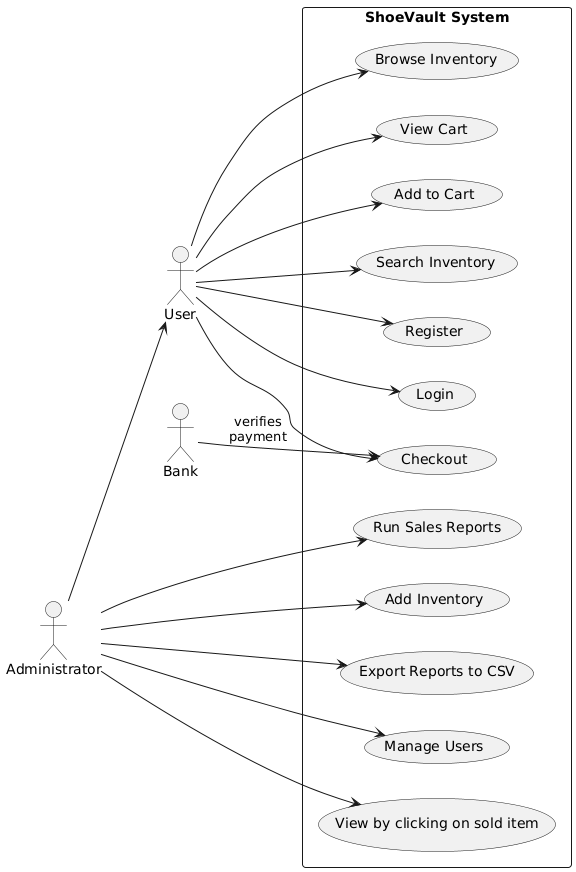

The diagram above was rendered by PlantUML. Its source (embedded in the PNG):
@startuml
left to right direction
skinparam packageStyle rectangle
actor "User" as User
actor Administrator
actor "Bank" as Bank

rectangle "ShoeVault System" {
    ' User Use Cases
    User --> (Register)
    User --> (Login)
    User --> (Browse Inventory)
    User --> (View Cart)
    User --> (Add to Cart)
    User --> (Checkout)
    User --> (Search Inventory)

    
    Administrator --> (Run Sales Reports)
    Administrator --> (Add Inventory)
    Administrator --> (Export Reports to CSV)
    Administrator --> (Manage Users)
    Administrator --> (View by clicking on sold item)
      Administrator --> (User)

    ' Bank interactions
    Bank --> (Checkout) : verifies\npayment

}
@enduml